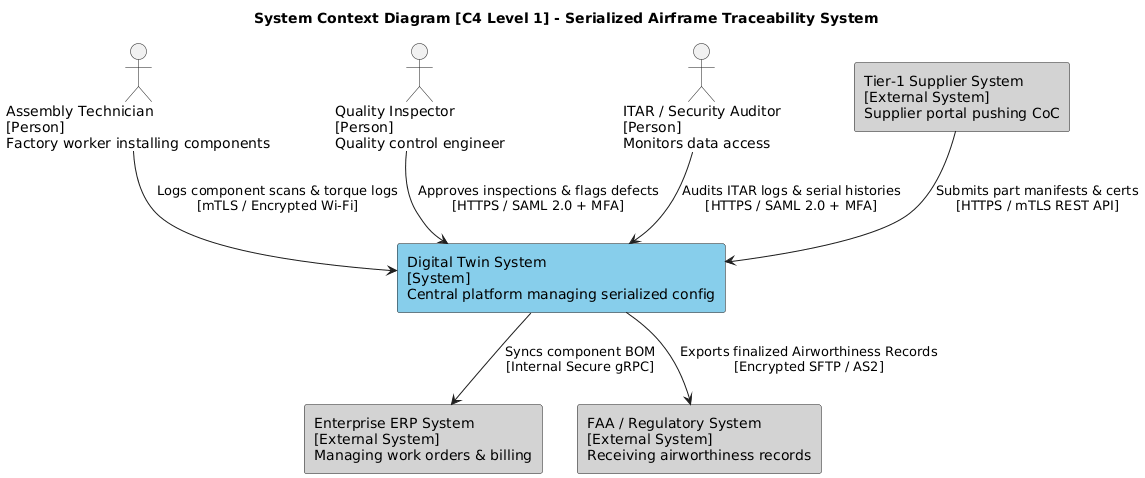

The diagram above was rendered by PlantUML. Its source (embedded in the PNG):
@startuml
title System Context Diagram [C4 Level 1] - Serialized Airframe Traceability System

actor "Assembly Technician\n[Person]\nFactory worker installing components" as assemblyTech
actor "Quality Inspector\n[Person]\nQuality control engineer" as qaInspector
actor "ITAR / Security Auditor\n[Person]\nMonitors data access" as complianceOfficer

rectangle "Digital Twin System\n[System]\nCentral platform managing serialized config" as digitalTwinSystem #SkyBlue
rectangle "Tier-1 Supplier System\n[External System]\nSupplier portal pushing CoC" as supplierPortal #LightGray
rectangle "Enterprise ERP System\n[External System]\nManaging work orders & billing" as erpSystem #LightGray
rectangle "FAA / Regulatory System\n[External System]\nReceiving airworthiness records" as faaPortal #LightGray

assemblyTech --> digitalTwinSystem : Logs component scans & torque logs\n[mTLS / Encrypted Wi-Fi]
qaInspector --> digitalTwinSystem : Approves inspections & flags defects\n[HTTPS / SAML 2.0 + MFA]
complianceOfficer --> digitalTwinSystem : Audits ITAR logs & serial histories\n[HTTPS / SAML 2.0 + MFA]
supplierPortal --> digitalTwinSystem : Submits part manifests & certs\n[HTTPS / mTLS REST API]
digitalTwinSystem --> erpSystem : Syncs component BOM\n[Internal Secure gRPC]
digitalTwinSystem --> faaPortal : Exports finalized Airworthiness Records\n[Encrypted SFTP / AS2]
@enduml